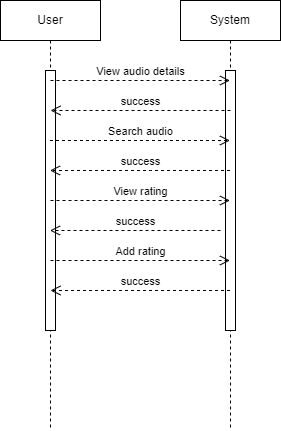

The diagram above was exported from draw.io. Its source (the exported page's mxGraphModel, read from the mxfile embedded in the PNG):
<mxGraphModel dx="739" dy="470" grid="1" gridSize="10" guides="1" tooltips="1" connect="1" arrows="1" fold="1" page="1" pageScale="1" pageWidth="850" pageHeight="1100" math="0" shadow="0">
  <root>
    <mxCell id="0" />
    <mxCell id="1" parent="0" />
    <mxCell id="aM9ryv3xv72pqoxQDRHE-1" value="User" style="shape=umlLifeline;perimeter=lifelinePerimeter;whiteSpace=wrap;html=1;container=0;dropTarget=0;collapsible=0;recursiveResize=0;outlineConnect=0;portConstraint=eastwest;newEdgeStyle={&quot;edgeStyle&quot;:&quot;elbowEdgeStyle&quot;,&quot;elbow&quot;:&quot;vertical&quot;,&quot;curved&quot;:0,&quot;rounded&quot;:0};" parent="1" vertex="1">
      <mxGeometry x="40" y="40" width="100" height="430" as="geometry" />
    </mxCell>
    <mxCell id="aM9ryv3xv72pqoxQDRHE-2" value="" style="html=1;points=[];perimeter=orthogonalPerimeter;outlineConnect=0;targetShapes=umlLifeline;portConstraint=eastwest;newEdgeStyle={&quot;edgeStyle&quot;:&quot;elbowEdgeStyle&quot;,&quot;elbow&quot;:&quot;vertical&quot;,&quot;curved&quot;:0,&quot;rounded&quot;:0};" parent="aM9ryv3xv72pqoxQDRHE-1" vertex="1">
      <mxGeometry x="45" y="70" width="10" height="260" as="geometry" />
    </mxCell>
    <mxCell id="aM9ryv3xv72pqoxQDRHE-5" value="System" style="shape=umlLifeline;perimeter=lifelinePerimeter;whiteSpace=wrap;html=1;container=0;dropTarget=0;collapsible=0;recursiveResize=0;outlineConnect=0;portConstraint=eastwest;newEdgeStyle={&quot;edgeStyle&quot;:&quot;elbowEdgeStyle&quot;,&quot;elbow&quot;:&quot;vertical&quot;,&quot;curved&quot;:0,&quot;rounded&quot;:0};" parent="1" vertex="1">
      <mxGeometry x="220" y="40" width="100" height="430" as="geometry" />
    </mxCell>
    <mxCell id="aM9ryv3xv72pqoxQDRHE-6" value="" style="html=1;points=[];perimeter=orthogonalPerimeter;outlineConnect=0;targetShapes=umlLifeline;portConstraint=eastwest;newEdgeStyle={&quot;edgeStyle&quot;:&quot;elbowEdgeStyle&quot;,&quot;elbow&quot;:&quot;vertical&quot;,&quot;curved&quot;:0,&quot;rounded&quot;:0};" parent="aM9ryv3xv72pqoxQDRHE-5" vertex="1">
      <mxGeometry x="45" y="70" width="10" height="260" as="geometry" />
    </mxCell>
    <mxCell id="IOL-7m2-Rud0R5voHi4h-1" value="success" style="html=1;verticalAlign=bottom;endArrow=open;dashed=1;endSize=8;edgeStyle=elbowEdgeStyle;elbow=vertical;curved=0;rounded=0;" parent="1" source="aM9ryv3xv72pqoxQDRHE-5" target="aM9ryv3xv72pqoxQDRHE-1" edge="1">
      <mxGeometry relative="1" as="geometry">
        <mxPoint x="150" y="160" as="sourcePoint" />
        <mxPoint x="230" y="160" as="targetPoint" />
        <Array as="points">
          <mxPoint x="190" y="210" />
        </Array>
      </mxGeometry>
    </mxCell>
    <mxCell id="IOL-7m2-Rud0R5voHi4h-2" value="success" style="html=1;verticalAlign=bottom;endArrow=open;dashed=1;endSize=8;edgeStyle=elbowEdgeStyle;elbow=vertical;curved=0;rounded=0;" parent="1" edge="1">
      <mxGeometry relative="1" as="geometry">
        <mxPoint x="270" y="150" as="sourcePoint" />
        <mxPoint x="90" y="150" as="targetPoint" />
        <Array as="points" />
      </mxGeometry>
    </mxCell>
    <mxCell id="IOL-7m2-Rud0R5voHi4h-4" value="Search audio" style="html=1;verticalAlign=bottom;endArrow=open;dashed=1;endSize=8;edgeStyle=elbowEdgeStyle;elbow=vertical;curved=0;rounded=0;" parent="1" source="aM9ryv3xv72pqoxQDRHE-1" target="aM9ryv3xv72pqoxQDRHE-5" edge="1">
      <mxGeometry relative="1" as="geometry">
        <mxPoint x="130" y="130" as="sourcePoint" />
        <mxPoint x="210" y="130" as="targetPoint" />
        <Array as="points">
          <mxPoint x="190" y="180" />
        </Array>
      </mxGeometry>
    </mxCell>
    <mxCell id="IOL-7m2-Rud0R5voHi4h-8" value="View audio details" style="html=1;verticalAlign=bottom;endArrow=open;dashed=1;endSize=8;edgeStyle=elbowEdgeStyle;elbow=vertical;curved=0;rounded=0;" parent="1" target="aM9ryv3xv72pqoxQDRHE-5" edge="1">
      <mxGeometry relative="1" as="geometry">
        <mxPoint x="90" y="120" as="sourcePoint" />
        <mxPoint x="170" y="120" as="targetPoint" />
      </mxGeometry>
    </mxCell>
    <mxCell id="IOL-7m2-Rud0R5voHi4h-12" value="View rating" style="html=1;verticalAlign=bottom;endArrow=open;dashed=1;endSize=8;edgeStyle=elbowEdgeStyle;elbow=vertical;curved=0;rounded=0;" parent="1" target="aM9ryv3xv72pqoxQDRHE-5" edge="1">
      <mxGeometry x="0.0028" relative="1" as="geometry">
        <mxPoint x="90" y="240" as="sourcePoint" />
        <mxPoint x="170" y="240" as="targetPoint" />
        <mxPoint as="offset" />
      </mxGeometry>
    </mxCell>
    <mxCell id="IOL-7m2-Rud0R5voHi4h-13" value="success" style="html=1;verticalAlign=bottom;endArrow=open;dashed=1;endSize=8;edgeStyle=elbowEdgeStyle;elbow=vertical;curved=0;rounded=0;" parent="1" target="aM9ryv3xv72pqoxQDRHE-1" edge="1">
      <mxGeometry relative="1" as="geometry">
        <mxPoint x="260" y="270" as="sourcePoint" />
        <mxPoint x="180" y="270" as="targetPoint" />
      </mxGeometry>
    </mxCell>
    <mxCell id="IOL-7m2-Rud0R5voHi4h-14" value="Add rating" style="html=1;verticalAlign=bottom;endArrow=open;dashed=1;endSize=8;edgeStyle=elbowEdgeStyle;elbow=vertical;curved=0;rounded=0;" parent="1" target="aM9ryv3xv72pqoxQDRHE-5" edge="1">
      <mxGeometry relative="1" as="geometry">
        <mxPoint x="90" y="300" as="sourcePoint" />
        <mxPoint x="170" y="300" as="targetPoint" />
      </mxGeometry>
    </mxCell>
    <mxCell id="IOL-7m2-Rud0R5voHi4h-15" value="success" style="html=1;verticalAlign=bottom;endArrow=open;dashed=1;endSize=8;edgeStyle=elbowEdgeStyle;elbow=vertical;curved=0;rounded=0;" parent="1" source="aM9ryv3xv72pqoxQDRHE-5" edge="1">
      <mxGeometry relative="1" as="geometry">
        <mxPoint x="170" y="330" as="sourcePoint" />
        <mxPoint x="90" y="330" as="targetPoint" />
      </mxGeometry>
    </mxCell>
  </root>
</mxGraphModel>